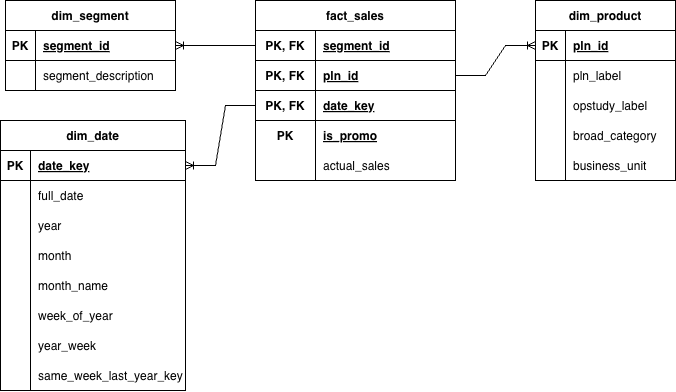

The diagram above was exported from draw.io. Its source (the exported page's mxGraphModel, read from the mxfile embedded in the PNG):
<mxGraphModel dx="1866" dy="1029" grid="1" gridSize="10" guides="1" tooltips="1" connect="1" arrows="1" fold="1" page="1" pageScale="1" pageWidth="850" pageHeight="1100" math="0" shadow="0" extFonts="Permanent Marker^https://fonts.googleapis.com/css?family=Permanent+Marker">
  <root>
    <mxCell id="0" />
    <mxCell id="1" parent="0" />
    <mxCell id="xaLqn4pJHSKNKUwfWQB3-186" parent="1" style="shape=table;startSize=30;container=1;collapsible=1;childLayout=tableLayout;fixedRows=1;rowLines=0;fontStyle=1;align=center;resizeLast=1;" value="dim_date" vertex="1">
      <mxGeometry height="270" width="185" x="145" y="240" as="geometry" />
    </mxCell>
    <mxCell id="xaLqn4pJHSKNKUwfWQB3-187" parent="xaLqn4pJHSKNKUwfWQB3-186" style="shape=tableRow;horizontal=0;startSize=0;swimlaneHead=0;swimlaneBody=0;fillColor=none;collapsible=0;dropTarget=0;points=[[0,0.5],[1,0.5]];portConstraint=eastwest;strokeColor=inherit;top=0;left=0;right=0;bottom=1;" value="" vertex="1">
      <mxGeometry height="30" width="185" y="30" as="geometry" />
    </mxCell>
    <mxCell id="xaLqn4pJHSKNKUwfWQB3-188" parent="xaLqn4pJHSKNKUwfWQB3-187" style="shape=partialRectangle;overflow=hidden;connectable=0;fillColor=none;strokeColor=inherit;top=0;left=0;bottom=0;right=0;fontStyle=1;" value="PK" vertex="1">
      <mxGeometry height="30" width="30" as="geometry">
        <mxRectangle height="30" width="30" as="alternateBounds" />
      </mxGeometry>
    </mxCell>
    <mxCell id="xaLqn4pJHSKNKUwfWQB3-189" parent="xaLqn4pJHSKNKUwfWQB3-187" style="shape=partialRectangle;overflow=hidden;connectable=0;fillColor=none;align=left;strokeColor=inherit;top=0;left=0;bottom=0;right=0;spacingLeft=6;fontStyle=5;" value="date_key " vertex="1">
      <mxGeometry height="30" width="155" x="30" as="geometry">
        <mxRectangle height="30" width="155" as="alternateBounds" />
      </mxGeometry>
    </mxCell>
    <mxCell id="xaLqn4pJHSKNKUwfWQB3-190" parent="xaLqn4pJHSKNKUwfWQB3-186" style="shape=tableRow;horizontal=0;startSize=0;swimlaneHead=0;swimlaneBody=0;fillColor=none;collapsible=0;dropTarget=0;points=[[0,0.5],[1,0.5]];portConstraint=eastwest;strokeColor=inherit;top=0;left=0;right=0;bottom=0;" value="" vertex="1">
      <mxGeometry height="30" width="185" y="60" as="geometry" />
    </mxCell>
    <mxCell id="xaLqn4pJHSKNKUwfWQB3-191" parent="xaLqn4pJHSKNKUwfWQB3-190" style="shape=partialRectangle;overflow=hidden;connectable=0;fillColor=none;strokeColor=inherit;top=0;left=0;bottom=0;right=0;" value="" vertex="1">
      <mxGeometry height="30" width="30" as="geometry">
        <mxRectangle height="30" width="30" as="alternateBounds" />
      </mxGeometry>
    </mxCell>
    <mxCell id="xaLqn4pJHSKNKUwfWQB3-192" parent="xaLqn4pJHSKNKUwfWQB3-190" style="shape=partialRectangle;overflow=hidden;connectable=0;fillColor=none;align=left;strokeColor=inherit;top=0;left=0;bottom=0;right=0;spacingLeft=6;" value="full_date" vertex="1">
      <mxGeometry height="30" width="155" x="30" as="geometry">
        <mxRectangle height="30" width="155" as="alternateBounds" />
      </mxGeometry>
    </mxCell>
    <mxCell id="xaLqn4pJHSKNKUwfWQB3-193" parent="xaLqn4pJHSKNKUwfWQB3-186" style="shape=tableRow;horizontal=0;startSize=0;swimlaneHead=0;swimlaneBody=0;fillColor=none;collapsible=0;dropTarget=0;points=[[0,0.5],[1,0.5]];portConstraint=eastwest;strokeColor=inherit;top=0;left=0;right=0;bottom=0;" value="" vertex="1">
      <mxGeometry height="30" width="185" y="90" as="geometry" />
    </mxCell>
    <mxCell id="xaLqn4pJHSKNKUwfWQB3-194" parent="xaLqn4pJHSKNKUwfWQB3-193" style="shape=partialRectangle;overflow=hidden;connectable=0;fillColor=none;strokeColor=inherit;top=0;left=0;bottom=0;right=0;" value="" vertex="1">
      <mxGeometry height="30" width="30" as="geometry">
        <mxRectangle height="30" width="30" as="alternateBounds" />
      </mxGeometry>
    </mxCell>
    <mxCell id="xaLqn4pJHSKNKUwfWQB3-195" parent="xaLqn4pJHSKNKUwfWQB3-193" style="shape=partialRectangle;overflow=hidden;connectable=0;fillColor=none;align=left;strokeColor=inherit;top=0;left=0;bottom=0;right=0;spacingLeft=6;" value="year" vertex="1">
      <mxGeometry height="30" width="155" x="30" as="geometry">
        <mxRectangle height="30" width="155" as="alternateBounds" />
      </mxGeometry>
    </mxCell>
    <mxCell id="xaLqn4pJHSKNKUwfWQB3-196" parent="xaLqn4pJHSKNKUwfWQB3-186" style="shape=tableRow;horizontal=0;startSize=0;swimlaneHead=0;swimlaneBody=0;fillColor=none;collapsible=0;dropTarget=0;points=[[0,0.5],[1,0.5]];portConstraint=eastwest;strokeColor=inherit;top=0;left=0;right=0;bottom=0;" value="" vertex="1">
      <mxGeometry height="30" width="185" y="120" as="geometry" />
    </mxCell>
    <mxCell id="xaLqn4pJHSKNKUwfWQB3-197" parent="xaLqn4pJHSKNKUwfWQB3-196" style="shape=partialRectangle;overflow=hidden;connectable=0;fillColor=none;strokeColor=inherit;top=0;left=0;bottom=0;right=0;" value="" vertex="1">
      <mxGeometry height="30" width="30" as="geometry">
        <mxRectangle height="30" width="30" as="alternateBounds" />
      </mxGeometry>
    </mxCell>
    <mxCell id="xaLqn4pJHSKNKUwfWQB3-198" parent="xaLqn4pJHSKNKUwfWQB3-196" style="shape=partialRectangle;overflow=hidden;connectable=0;fillColor=none;align=left;strokeColor=inherit;top=0;left=0;bottom=0;right=0;spacingLeft=6;" value="month" vertex="1">
      <mxGeometry height="30" width="155" x="30" as="geometry">
        <mxRectangle height="30" width="155" as="alternateBounds" />
      </mxGeometry>
    </mxCell>
    <mxCell id="xaLqn4pJHSKNKUwfWQB3-199" parent="xaLqn4pJHSKNKUwfWQB3-186" style="shape=tableRow;horizontal=0;startSize=0;swimlaneHead=0;swimlaneBody=0;fillColor=none;collapsible=0;dropTarget=0;points=[[0,0.5],[1,0.5]];portConstraint=eastwest;strokeColor=inherit;top=0;left=0;right=0;bottom=0;" value="" vertex="1">
      <mxGeometry height="30" width="185" y="150" as="geometry" />
    </mxCell>
    <mxCell id="xaLqn4pJHSKNKUwfWQB3-200" parent="xaLqn4pJHSKNKUwfWQB3-199" style="shape=partialRectangle;overflow=hidden;connectable=0;fillColor=none;strokeColor=inherit;top=0;left=0;bottom=0;right=0;" value="" vertex="1">
      <mxGeometry height="30" width="30" as="geometry">
        <mxRectangle height="30" width="30" as="alternateBounds" />
      </mxGeometry>
    </mxCell>
    <mxCell id="xaLqn4pJHSKNKUwfWQB3-201" parent="xaLqn4pJHSKNKUwfWQB3-199" style="shape=partialRectangle;overflow=hidden;connectable=0;fillColor=none;align=left;strokeColor=inherit;top=0;left=0;bottom=0;right=0;spacingLeft=6;" value="month_name" vertex="1">
      <mxGeometry height="30" width="155" x="30" as="geometry">
        <mxRectangle height="30" width="155" as="alternateBounds" />
      </mxGeometry>
    </mxCell>
    <mxCell id="xaLqn4pJHSKNKUwfWQB3-202" parent="xaLqn4pJHSKNKUwfWQB3-186" style="shape=tableRow;horizontal=0;startSize=0;swimlaneHead=0;swimlaneBody=0;fillColor=none;collapsible=0;dropTarget=0;points=[[0,0.5],[1,0.5]];portConstraint=eastwest;strokeColor=inherit;top=0;left=0;right=0;bottom=0;" value="" vertex="1">
      <mxGeometry height="30" width="185" y="180" as="geometry" />
    </mxCell>
    <mxCell id="xaLqn4pJHSKNKUwfWQB3-203" parent="xaLqn4pJHSKNKUwfWQB3-202" style="shape=partialRectangle;overflow=hidden;connectable=0;fillColor=none;strokeColor=inherit;top=0;left=0;bottom=0;right=0;" value="" vertex="1">
      <mxGeometry height="30" width="30" as="geometry">
        <mxRectangle height="30" width="30" as="alternateBounds" />
      </mxGeometry>
    </mxCell>
    <mxCell id="xaLqn4pJHSKNKUwfWQB3-204" parent="xaLqn4pJHSKNKUwfWQB3-202" style="shape=partialRectangle;overflow=hidden;connectable=0;fillColor=none;align=left;strokeColor=inherit;top=0;left=0;bottom=0;right=0;spacingLeft=6;" value="week_of_year" vertex="1">
      <mxGeometry height="30" width="155" x="30" as="geometry">
        <mxRectangle height="30" width="155" as="alternateBounds" />
      </mxGeometry>
    </mxCell>
    <mxCell id="xaLqn4pJHSKNKUwfWQB3-205" parent="xaLqn4pJHSKNKUwfWQB3-186" style="shape=tableRow;horizontal=0;startSize=0;swimlaneHead=0;swimlaneBody=0;fillColor=none;collapsible=0;dropTarget=0;points=[[0,0.5],[1,0.5]];portConstraint=eastwest;strokeColor=inherit;top=0;left=0;right=0;bottom=0;" value="" vertex="1">
      <mxGeometry height="30" width="185" y="210" as="geometry" />
    </mxCell>
    <mxCell id="xaLqn4pJHSKNKUwfWQB3-206" parent="xaLqn4pJHSKNKUwfWQB3-205" style="shape=partialRectangle;overflow=hidden;connectable=0;fillColor=none;strokeColor=inherit;top=0;left=0;bottom=0;right=0;" value="" vertex="1">
      <mxGeometry height="30" width="30" as="geometry">
        <mxRectangle height="30" width="30" as="alternateBounds" />
      </mxGeometry>
    </mxCell>
    <mxCell id="xaLqn4pJHSKNKUwfWQB3-207" parent="xaLqn4pJHSKNKUwfWQB3-205" style="shape=partialRectangle;overflow=hidden;connectable=0;fillColor=none;align=left;strokeColor=inherit;top=0;left=0;bottom=0;right=0;spacingLeft=6;" value="year_week" vertex="1">
      <mxGeometry height="30" width="155" x="30" as="geometry">
        <mxRectangle height="30" width="155" as="alternateBounds" />
      </mxGeometry>
    </mxCell>
    <mxCell id="xaLqn4pJHSKNKUwfWQB3-208" parent="xaLqn4pJHSKNKUwfWQB3-186" style="shape=tableRow;horizontal=0;startSize=0;swimlaneHead=0;swimlaneBody=0;fillColor=none;collapsible=0;dropTarget=0;points=[[0,0.5],[1,0.5]];portConstraint=eastwest;strokeColor=inherit;top=0;left=0;right=0;bottom=0;" value="" vertex="1">
      <mxGeometry height="30" width="185" y="240" as="geometry" />
    </mxCell>
    <mxCell id="xaLqn4pJHSKNKUwfWQB3-209" parent="xaLqn4pJHSKNKUwfWQB3-208" style="shape=partialRectangle;overflow=hidden;connectable=0;fillColor=none;strokeColor=inherit;top=0;left=0;bottom=0;right=0;" value="" vertex="1">
      <mxGeometry height="30" width="30" as="geometry">
        <mxRectangle height="30" width="30" as="alternateBounds" />
      </mxGeometry>
    </mxCell>
    <mxCell id="xaLqn4pJHSKNKUwfWQB3-210" parent="xaLqn4pJHSKNKUwfWQB3-208" style="shape=partialRectangle;overflow=hidden;connectable=0;fillColor=none;align=left;strokeColor=inherit;top=0;left=0;bottom=0;right=0;spacingLeft=6;" value="same_week_last_year_key" vertex="1">
      <mxGeometry height="30" width="155" x="30" as="geometry">
        <mxRectangle height="30" width="155" as="alternateBounds" />
      </mxGeometry>
    </mxCell>
    <mxCell id="xaLqn4pJHSKNKUwfWQB3-211" parent="1" style="shape=table;startSize=30;container=1;collapsible=1;childLayout=tableLayout;fixedRows=1;rowLines=0;fontStyle=1;align=center;resizeLast=1;" value="dim_segment" vertex="1">
      <mxGeometry height="90" width="170" x="150" y="120" as="geometry" />
    </mxCell>
    <mxCell id="xaLqn4pJHSKNKUwfWQB3-212" parent="xaLqn4pJHSKNKUwfWQB3-211" style="shape=tableRow;horizontal=0;startSize=0;swimlaneHead=0;swimlaneBody=0;fillColor=none;collapsible=0;dropTarget=0;points=[[0,0.5],[1,0.5]];portConstraint=eastwest;strokeColor=inherit;top=0;left=0;right=0;bottom=1;" value="" vertex="1">
      <mxGeometry height="30" width="170" y="30" as="geometry" />
    </mxCell>
    <mxCell id="xaLqn4pJHSKNKUwfWQB3-213" parent="xaLqn4pJHSKNKUwfWQB3-212" style="shape=partialRectangle;overflow=hidden;connectable=0;fillColor=none;strokeColor=inherit;top=0;left=0;bottom=0;right=0;fontStyle=1;" value="PK" vertex="1">
      <mxGeometry height="30" width="30" as="geometry">
        <mxRectangle height="30" width="30" as="alternateBounds" />
      </mxGeometry>
    </mxCell>
    <mxCell id="xaLqn4pJHSKNKUwfWQB3-214" parent="xaLqn4pJHSKNKUwfWQB3-212" style="shape=partialRectangle;overflow=hidden;connectable=0;fillColor=none;align=left;strokeColor=inherit;top=0;left=0;bottom=0;right=0;spacingLeft=6;fontStyle=5;" value="segment_id " vertex="1">
      <mxGeometry height="30" width="140" x="30" as="geometry">
        <mxRectangle height="30" width="140" as="alternateBounds" />
      </mxGeometry>
    </mxCell>
    <mxCell id="xaLqn4pJHSKNKUwfWQB3-215" parent="xaLqn4pJHSKNKUwfWQB3-211" style="shape=tableRow;horizontal=0;startSize=0;swimlaneHead=0;swimlaneBody=0;fillColor=none;collapsible=0;dropTarget=0;points=[[0,0.5],[1,0.5]];portConstraint=eastwest;strokeColor=inherit;top=0;left=0;right=0;bottom=0;" value="" vertex="1">
      <mxGeometry height="30" width="170" y="60" as="geometry" />
    </mxCell>
    <mxCell id="xaLqn4pJHSKNKUwfWQB3-216" parent="xaLqn4pJHSKNKUwfWQB3-215" style="shape=partialRectangle;overflow=hidden;connectable=0;fillColor=none;strokeColor=inherit;top=0;left=0;bottom=0;right=0;" value="" vertex="1">
      <mxGeometry height="30" width="30" as="geometry">
        <mxRectangle height="30" width="30" as="alternateBounds" />
      </mxGeometry>
    </mxCell>
    <mxCell id="xaLqn4pJHSKNKUwfWQB3-217" parent="xaLqn4pJHSKNKUwfWQB3-215" style="shape=partialRectangle;overflow=hidden;connectable=0;fillColor=none;align=left;strokeColor=inherit;top=0;left=0;bottom=0;right=0;spacingLeft=6;" value="segment_description" vertex="1">
      <mxGeometry height="30" width="140" x="30" as="geometry">
        <mxRectangle height="30" width="140" as="alternateBounds" />
      </mxGeometry>
    </mxCell>
    <mxCell id="xaLqn4pJHSKNKUwfWQB3-218" parent="1" style="shape=table;startSize=30;container=1;collapsible=1;childLayout=tableLayout;fixedRows=1;rowLines=0;fontStyle=1;align=center;resizeLast=1;" value="dim_product" vertex="1">
      <mxGeometry height="180" width="140" x="680" y="120" as="geometry" />
    </mxCell>
    <mxCell id="xaLqn4pJHSKNKUwfWQB3-219" parent="xaLqn4pJHSKNKUwfWQB3-218" style="shape=tableRow;horizontal=0;startSize=0;swimlaneHead=0;swimlaneBody=0;fillColor=none;collapsible=0;dropTarget=0;points=[[0,0.5],[1,0.5]];portConstraint=eastwest;strokeColor=inherit;top=0;left=0;right=0;bottom=1;" value="" vertex="1">
      <mxGeometry height="30" width="140" y="30" as="geometry" />
    </mxCell>
    <mxCell id="xaLqn4pJHSKNKUwfWQB3-220" parent="xaLqn4pJHSKNKUwfWQB3-219" style="shape=partialRectangle;overflow=hidden;connectable=0;fillColor=none;strokeColor=inherit;top=0;left=0;bottom=0;right=0;fontStyle=1;" value="PK" vertex="1">
      <mxGeometry height="30" width="30" as="geometry">
        <mxRectangle height="30" width="30" as="alternateBounds" />
      </mxGeometry>
    </mxCell>
    <mxCell id="xaLqn4pJHSKNKUwfWQB3-221" parent="xaLqn4pJHSKNKUwfWQB3-219" style="shape=partialRectangle;overflow=hidden;connectable=0;fillColor=none;align=left;strokeColor=inherit;top=0;left=0;bottom=0;right=0;spacingLeft=6;fontStyle=5;" value="pln_id " vertex="1">
      <mxGeometry height="30" width="110" x="30" as="geometry">
        <mxRectangle height="30" width="110" as="alternateBounds" />
      </mxGeometry>
    </mxCell>
    <mxCell id="xaLqn4pJHSKNKUwfWQB3-222" parent="xaLqn4pJHSKNKUwfWQB3-218" style="shape=tableRow;horizontal=0;startSize=0;swimlaneHead=0;swimlaneBody=0;fillColor=none;collapsible=0;dropTarget=0;points=[[0,0.5],[1,0.5]];portConstraint=eastwest;strokeColor=inherit;top=0;left=0;right=0;bottom=0;" value="" vertex="1">
      <mxGeometry height="30" width="140" y="60" as="geometry" />
    </mxCell>
    <mxCell id="xaLqn4pJHSKNKUwfWQB3-223" parent="xaLqn4pJHSKNKUwfWQB3-222" style="shape=partialRectangle;overflow=hidden;connectable=0;fillColor=none;strokeColor=inherit;top=0;left=0;bottom=0;right=0;" value="" vertex="1">
      <mxGeometry height="30" width="30" as="geometry">
        <mxRectangle height="30" width="30" as="alternateBounds" />
      </mxGeometry>
    </mxCell>
    <mxCell id="xaLqn4pJHSKNKUwfWQB3-224" parent="xaLqn4pJHSKNKUwfWQB3-222" style="shape=partialRectangle;overflow=hidden;connectable=0;fillColor=none;align=left;strokeColor=inherit;top=0;left=0;bottom=0;right=0;spacingLeft=6;" value="pln_label" vertex="1">
      <mxGeometry height="30" width="110" x="30" as="geometry">
        <mxRectangle height="30" width="110" as="alternateBounds" />
      </mxGeometry>
    </mxCell>
    <mxCell id="xaLqn4pJHSKNKUwfWQB3-225" parent="xaLqn4pJHSKNKUwfWQB3-218" style="shape=tableRow;horizontal=0;startSize=0;swimlaneHead=0;swimlaneBody=0;fillColor=none;collapsible=0;dropTarget=0;points=[[0,0.5],[1,0.5]];portConstraint=eastwest;strokeColor=inherit;top=0;left=0;right=0;bottom=0;" value="" vertex="1">
      <mxGeometry height="30" width="140" y="90" as="geometry" />
    </mxCell>
    <mxCell id="xaLqn4pJHSKNKUwfWQB3-226" parent="xaLqn4pJHSKNKUwfWQB3-225" style="shape=partialRectangle;overflow=hidden;connectable=0;fillColor=none;strokeColor=inherit;top=0;left=0;bottom=0;right=0;" value="" vertex="1">
      <mxGeometry height="30" width="30" as="geometry">
        <mxRectangle height="30" width="30" as="alternateBounds" />
      </mxGeometry>
    </mxCell>
    <mxCell id="xaLqn4pJHSKNKUwfWQB3-227" parent="xaLqn4pJHSKNKUwfWQB3-225" style="shape=partialRectangle;overflow=hidden;connectable=0;fillColor=none;align=left;strokeColor=inherit;top=0;left=0;bottom=0;right=0;spacingLeft=6;" value="opstudy_label" vertex="1">
      <mxGeometry height="30" width="110" x="30" as="geometry">
        <mxRectangle height="30" width="110" as="alternateBounds" />
      </mxGeometry>
    </mxCell>
    <mxCell id="xaLqn4pJHSKNKUwfWQB3-228" parent="xaLqn4pJHSKNKUwfWQB3-218" style="shape=tableRow;horizontal=0;startSize=0;swimlaneHead=0;swimlaneBody=0;fillColor=none;collapsible=0;dropTarget=0;points=[[0,0.5],[1,0.5]];portConstraint=eastwest;strokeColor=inherit;top=0;left=0;right=0;bottom=0;" value="" vertex="1">
      <mxGeometry height="30" width="140" y="120" as="geometry" />
    </mxCell>
    <mxCell id="xaLqn4pJHSKNKUwfWQB3-229" parent="xaLqn4pJHSKNKUwfWQB3-228" style="shape=partialRectangle;overflow=hidden;connectable=0;fillColor=none;strokeColor=inherit;top=0;left=0;bottom=0;right=0;" value="" vertex="1">
      <mxGeometry height="30" width="30" as="geometry">
        <mxRectangle height="30" width="30" as="alternateBounds" />
      </mxGeometry>
    </mxCell>
    <mxCell id="xaLqn4pJHSKNKUwfWQB3-230" parent="xaLqn4pJHSKNKUwfWQB3-228" style="shape=partialRectangle;overflow=hidden;connectable=0;fillColor=none;align=left;strokeColor=inherit;top=0;left=0;bottom=0;right=0;spacingLeft=6;" value="broad_category" vertex="1">
      <mxGeometry height="30" width="110" x="30" as="geometry">
        <mxRectangle height="30" width="110" as="alternateBounds" />
      </mxGeometry>
    </mxCell>
    <mxCell id="xaLqn4pJHSKNKUwfWQB3-231" parent="xaLqn4pJHSKNKUwfWQB3-218" style="shape=tableRow;horizontal=0;startSize=0;swimlaneHead=0;swimlaneBody=0;fillColor=none;collapsible=0;dropTarget=0;points=[[0,0.5],[1,0.5]];portConstraint=eastwest;strokeColor=inherit;top=0;left=0;right=0;bottom=0;" value="" vertex="1">
      <mxGeometry height="30" width="140" y="150" as="geometry" />
    </mxCell>
    <mxCell id="xaLqn4pJHSKNKUwfWQB3-232" parent="xaLqn4pJHSKNKUwfWQB3-231" style="shape=partialRectangle;overflow=hidden;connectable=0;fillColor=none;strokeColor=inherit;top=0;left=0;bottom=0;right=0;" value="" vertex="1">
      <mxGeometry height="30" width="30" as="geometry">
        <mxRectangle height="30" width="30" as="alternateBounds" />
      </mxGeometry>
    </mxCell>
    <mxCell id="xaLqn4pJHSKNKUwfWQB3-233" parent="xaLqn4pJHSKNKUwfWQB3-231" style="shape=partialRectangle;overflow=hidden;connectable=0;fillColor=none;align=left;strokeColor=inherit;top=0;left=0;bottom=0;right=0;spacingLeft=6;" value="business_unit" vertex="1">
      <mxGeometry height="30" width="110" x="30" as="geometry">
        <mxRectangle height="30" width="110" as="alternateBounds" />
      </mxGeometry>
    </mxCell>
    <mxCell id="xaLqn4pJHSKNKUwfWQB3-234" parent="1" style="shape=table;startSize=30;container=1;collapsible=1;childLayout=tableLayout;fixedRows=1;rowLines=0;fontStyle=1;align=center;resizeLast=1;" value="fact_sales" vertex="1">
      <mxGeometry height="180" width="200" x="400" y="120" as="geometry" />
    </mxCell>
    <mxCell id="xaLqn4pJHSKNKUwfWQB3-235" parent="xaLqn4pJHSKNKUwfWQB3-234" style="shape=tableRow;horizontal=0;startSize=0;swimlaneHead=0;swimlaneBody=0;fillColor=none;collapsible=0;dropTarget=0;points=[[0,0.5],[1,0.5]];portConstraint=eastwest;strokeColor=inherit;top=0;left=0;right=0;bottom=1;" value="" vertex="1">
      <mxGeometry height="30" width="200" y="30" as="geometry" />
    </mxCell>
    <mxCell id="xaLqn4pJHSKNKUwfWQB3-236" parent="xaLqn4pJHSKNKUwfWQB3-235" style="shape=partialRectangle;overflow=hidden;connectable=0;fillColor=none;strokeColor=inherit;top=0;left=0;bottom=0;right=0;fontStyle=1;" value="PK, FK" vertex="1">
      <mxGeometry height="30" width="60" as="geometry">
        <mxRectangle height="30" width="60" as="alternateBounds" />
      </mxGeometry>
    </mxCell>
    <mxCell id="xaLqn4pJHSKNKUwfWQB3-237" parent="xaLqn4pJHSKNKUwfWQB3-235" style="shape=partialRectangle;overflow=hidden;connectable=0;fillColor=none;align=left;strokeColor=inherit;top=0;left=0;bottom=0;right=0;spacingLeft=6;fontStyle=5;" value="segment_id" vertex="1">
      <mxGeometry height="30" width="140" x="60" as="geometry">
        <mxRectangle height="30" width="140" as="alternateBounds" />
      </mxGeometry>
    </mxCell>
    <mxCell id="xaLqn4pJHSKNKUwfWQB3-238" parent="xaLqn4pJHSKNKUwfWQB3-234" style="shape=tableRow;horizontal=0;startSize=0;swimlaneHead=0;swimlaneBody=0;fillColor=none;collapsible=0;dropTarget=0;points=[[0,0.5],[1,0.5]];portConstraint=eastwest;strokeColor=inherit;top=0;left=0;right=0;bottom=1;" value="" vertex="1">
      <mxGeometry height="30" width="200" y="60" as="geometry" />
    </mxCell>
    <mxCell id="xaLqn4pJHSKNKUwfWQB3-239" parent="xaLqn4pJHSKNKUwfWQB3-238" style="shape=partialRectangle;overflow=hidden;connectable=0;fillColor=none;strokeColor=inherit;top=0;left=0;bottom=0;right=0;fontStyle=1;" value="PK, FK" vertex="1">
      <mxGeometry height="30" width="60" as="geometry">
        <mxRectangle height="30" width="60" as="alternateBounds" />
      </mxGeometry>
    </mxCell>
    <mxCell id="xaLqn4pJHSKNKUwfWQB3-240" parent="xaLqn4pJHSKNKUwfWQB3-238" style="shape=partialRectangle;overflow=hidden;connectable=0;fillColor=none;align=left;strokeColor=inherit;top=0;left=0;bottom=0;right=0;spacingLeft=6;fontStyle=5;" value="pln_id" vertex="1">
      <mxGeometry height="30" width="140" x="60" as="geometry">
        <mxRectangle height="30" width="140" as="alternateBounds" />
      </mxGeometry>
    </mxCell>
    <mxCell id="xaLqn4pJHSKNKUwfWQB3-241" parent="xaLqn4pJHSKNKUwfWQB3-234" style="shape=tableRow;horizontal=0;startSize=0;swimlaneHead=0;swimlaneBody=0;fillColor=none;collapsible=0;dropTarget=0;points=[[0,0.5],[1,0.5]];portConstraint=eastwest;strokeColor=inherit;top=0;left=0;right=0;bottom=1;" value="" vertex="1">
      <mxGeometry height="30" width="200" y="90" as="geometry" />
    </mxCell>
    <mxCell id="xaLqn4pJHSKNKUwfWQB3-242" parent="xaLqn4pJHSKNKUwfWQB3-241" style="shape=partialRectangle;overflow=hidden;connectable=0;fillColor=none;strokeColor=inherit;top=0;left=0;bottom=0;right=0;fontStyle=1;" value="PK, FK" vertex="1">
      <mxGeometry height="30" width="60" as="geometry">
        <mxRectangle height="30" width="60" as="alternateBounds" />
      </mxGeometry>
    </mxCell>
    <mxCell id="xaLqn4pJHSKNKUwfWQB3-243" parent="xaLqn4pJHSKNKUwfWQB3-241" style="shape=partialRectangle;overflow=hidden;connectable=0;fillColor=none;align=left;strokeColor=inherit;top=0;left=0;bottom=0;right=0;spacingLeft=6;fontStyle=5;" value="date_key" vertex="1">
      <mxGeometry height="30" width="140" x="60" as="geometry">
        <mxRectangle height="30" width="140" as="alternateBounds" />
      </mxGeometry>
    </mxCell>
    <mxCell id="xaLqn4pJHSKNKUwfWQB3-244" parent="xaLqn4pJHSKNKUwfWQB3-234" style="shape=tableRow;horizontal=0;startSize=0;swimlaneHead=0;swimlaneBody=0;fillColor=none;collapsible=0;dropTarget=0;points=[[0,0.5],[1,0.5]];portConstraint=eastwest;strokeColor=inherit;top=0;left=0;right=0;bottom=0;fontStyle=1" value="" vertex="1">
      <mxGeometry height="30" width="200" y="120" as="geometry" />
    </mxCell>
    <mxCell id="xaLqn4pJHSKNKUwfWQB3-245" parent="xaLqn4pJHSKNKUwfWQB3-244" style="shape=partialRectangle;overflow=hidden;connectable=0;fillColor=none;strokeColor=inherit;top=0;left=0;bottom=0;right=0;fontStyle=1" value="PK" vertex="1">
      <mxGeometry height="30" width="60" as="geometry">
        <mxRectangle height="30" width="60" as="alternateBounds" />
      </mxGeometry>
    </mxCell>
    <mxCell id="xaLqn4pJHSKNKUwfWQB3-246" parent="xaLqn4pJHSKNKUwfWQB3-244" style="shape=partialRectangle;overflow=hidden;connectable=0;fillColor=none;align=left;strokeColor=inherit;top=0;left=0;bottom=0;right=0;spacingLeft=6;fontStyle=5" value="is_promo" vertex="1">
      <mxGeometry height="30" width="140" x="60" as="geometry">
        <mxRectangle height="30" width="140" as="alternateBounds" />
      </mxGeometry>
    </mxCell>
    <mxCell id="xaLqn4pJHSKNKUwfWQB3-247" parent="xaLqn4pJHSKNKUwfWQB3-234" style="shape=tableRow;horizontal=0;startSize=0;swimlaneHead=0;swimlaneBody=0;fillColor=none;collapsible=0;dropTarget=0;points=[[0,0.5],[1,0.5]];portConstraint=eastwest;strokeColor=inherit;top=0;left=0;right=0;bottom=0;" value="" vertex="1">
      <mxGeometry height="30" width="200" y="150" as="geometry" />
    </mxCell>
    <mxCell id="xaLqn4pJHSKNKUwfWQB3-248" parent="xaLqn4pJHSKNKUwfWQB3-247" style="shape=partialRectangle;overflow=hidden;connectable=0;fillColor=none;strokeColor=inherit;top=0;left=0;bottom=0;right=0;" value="" vertex="1">
      <mxGeometry height="30" width="60" as="geometry">
        <mxRectangle height="30" width="60" as="alternateBounds" />
      </mxGeometry>
    </mxCell>
    <mxCell id="xaLqn4pJHSKNKUwfWQB3-249" parent="xaLqn4pJHSKNKUwfWQB3-247" style="shape=partialRectangle;overflow=hidden;connectable=0;fillColor=none;align=left;strokeColor=inherit;top=0;left=0;bottom=0;right=0;spacingLeft=6;" value="actual_sales" vertex="1">
      <mxGeometry height="30" width="140" x="60" as="geometry">
        <mxRectangle height="30" width="140" as="alternateBounds" />
      </mxGeometry>
    </mxCell>
    <mxCell id="xaLqn4pJHSKNKUwfWQB3-339" edge="1" parent="1" source="xaLqn4pJHSKNKUwfWQB3-241" style="edgeStyle=entityRelationEdgeStyle;fontSize=12;html=1;endArrow=ERoneToMany;rounded=0;exitX=0;exitY=0.5;exitDx=0;exitDy=0;entryX=1;entryY=0.5;entryDx=0;entryDy=0;curved=0;" target="xaLqn4pJHSKNKUwfWQB3-187" value="">
      <mxGeometry height="100" relative="1" width="100" as="geometry">
        <mxPoint x="320" y="-110" as="sourcePoint" />
        <mxPoint x="420" y="-210" as="targetPoint" />
      </mxGeometry>
    </mxCell>
    <mxCell id="xaLqn4pJHSKNKUwfWQB3-341" edge="1" parent="1" source="xaLqn4pJHSKNKUwfWQB3-235" style="edgeStyle=entityRelationEdgeStyle;fontSize=12;html=1;endArrow=ERoneToMany;rounded=0;exitX=0;exitY=0.5;exitDx=0;exitDy=0;entryX=1;entryY=0.5;entryDx=0;entryDy=0;" target="xaLqn4pJHSKNKUwfWQB3-212" value="">
      <mxGeometry height="100" relative="1" width="100" as="geometry">
        <mxPoint x="230" y="60" as="sourcePoint" />
        <mxPoint x="400" y="560" as="targetPoint" />
      </mxGeometry>
    </mxCell>
    <mxCell id="xaLqn4pJHSKNKUwfWQB3-343" edge="1" parent="1" source="xaLqn4pJHSKNKUwfWQB3-238" style="edgeStyle=entityRelationEdgeStyle;fontSize=12;html=1;endArrow=ERoneToMany;rounded=0;entryX=0;entryY=0.5;entryDx=0;entryDy=0;exitX=1;exitY=0.5;exitDx=0;exitDy=0;" target="xaLqn4pJHSKNKUwfWQB3-219" value="">
      <mxGeometry height="100" relative="1" width="100" as="geometry">
        <mxPoint x="560" y="440" as="sourcePoint" />
        <mxPoint x="660" y="340" as="targetPoint" />
      </mxGeometry>
    </mxCell>
  </root>
</mxGraphModel>